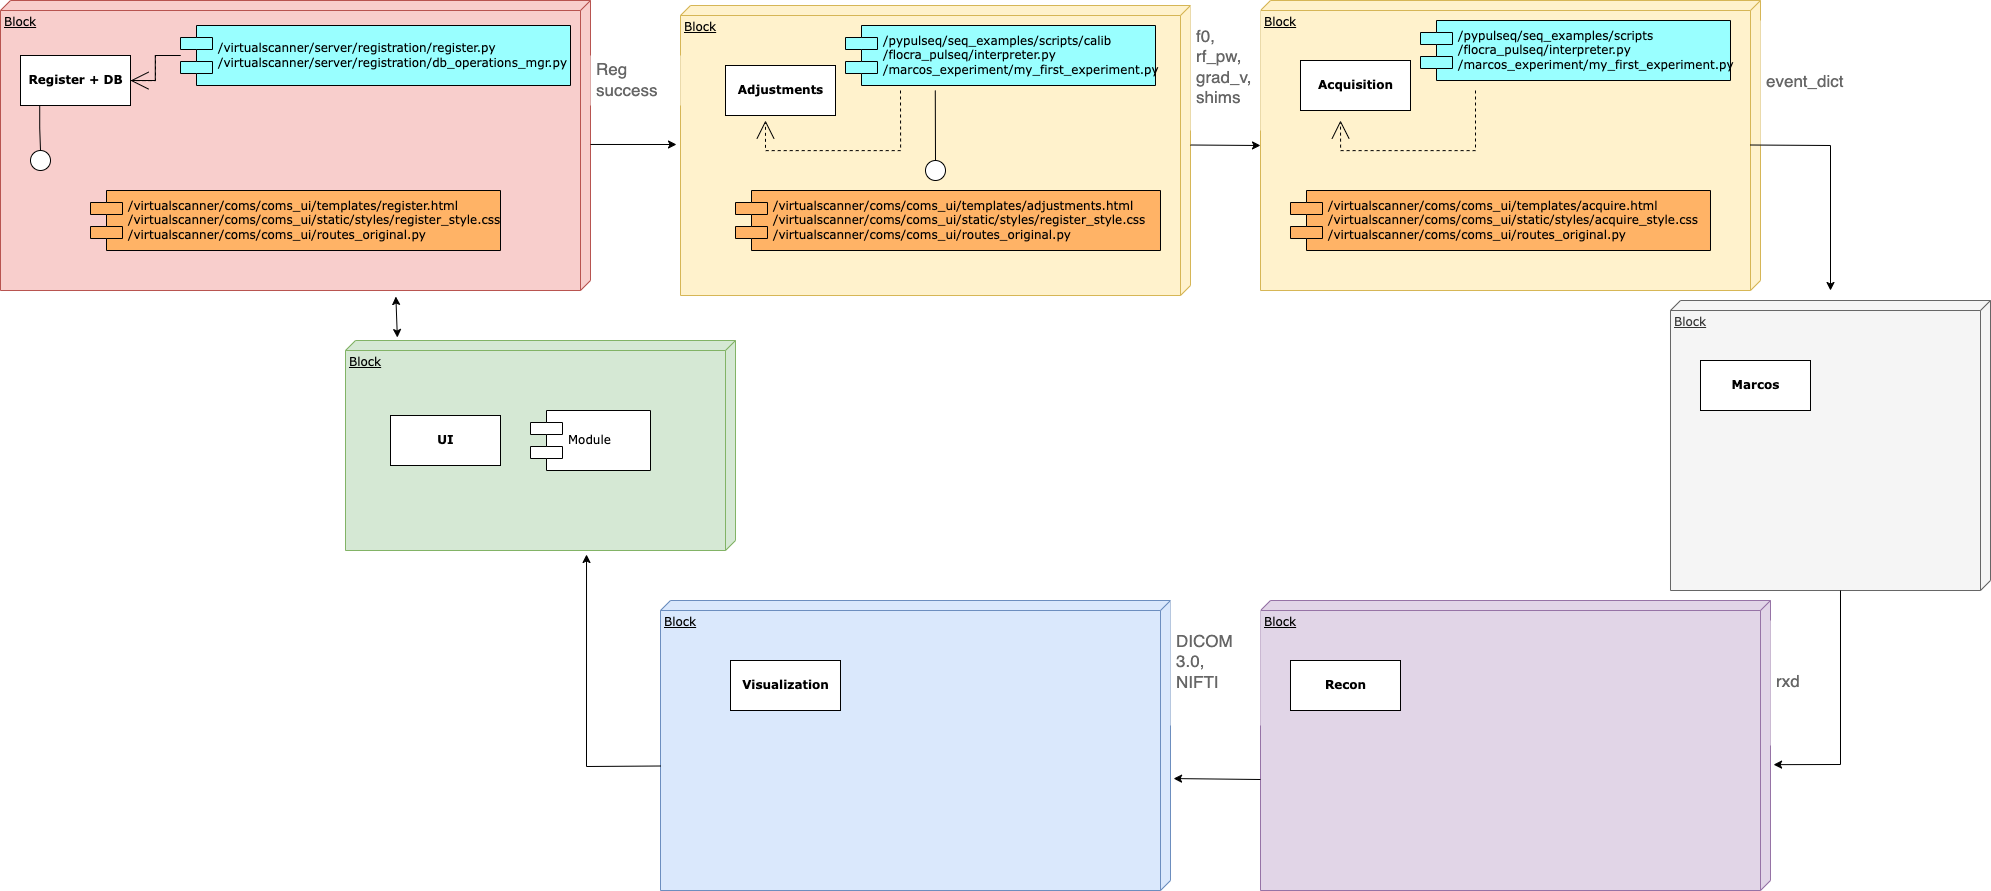

The diagram above was exported from draw.io. Its source (the exported page's mxGraphModel, read from the mxfile embedded in the PNG):
<mxGraphModel dx="3753" dy="1633" grid="1" gridSize="10" guides="1" tooltips="1" connect="1" arrows="1" fold="1" page="1" pageScale="1" pageWidth="1100" pageHeight="850" background="none" math="0" shadow="0">
  <root>
    <mxCell id="0" />
    <mxCell id="1" parent="0" />
    <mxCell id="39150e848f15840c-1" value="Block" style="verticalAlign=top;align=left;spacingTop=8;spacingLeft=2;spacingRight=12;shape=cube;size=10;direction=south;fontStyle=4;html=1;rounded=0;shadow=0;comic=0;labelBackgroundColor=none;strokeWidth=1;fontFamily=Verdana;fontSize=12;fillColor=#fff2cc;strokeColor=#d6b656;" parent="1" vertex="1">
      <mxGeometry x="1250" y="70" width="500" height="290" as="geometry" />
    </mxCell>
    <mxCell id="39150e848f15840c-2" value="Block" style="verticalAlign=top;align=left;spacingTop=8;spacingLeft=2;spacingRight=12;shape=cube;size=10;direction=south;fontStyle=4;html=1;rounded=0;shadow=0;comic=0;labelBackgroundColor=none;strokeWidth=1;fontFamily=Verdana;fontSize=12;fillColor=#f8cecc;strokeColor=#b85450;" parent="1" vertex="1">
      <mxGeometry x="-10" y="70" width="590" height="290" as="geometry" />
    </mxCell>
    <mxCell id="39150e848f15840c-3" value="Block" style="verticalAlign=top;align=left;spacingTop=8;spacingLeft=2;spacingRight=12;shape=cube;size=10;direction=south;fontStyle=4;html=1;rounded=0;shadow=0;comic=0;labelBackgroundColor=none;strokeWidth=1;fontFamily=Verdana;fontSize=12;fillColor=#d5e8d4;strokeColor=#82b366;" parent="1" vertex="1">
      <mxGeometry x="335" y="410" width="390" height="210" as="geometry" />
    </mxCell>
    <mxCell id="39150e848f15840c-4" value="&lt;b&gt;Acquisition&lt;/b&gt;" style="html=1;rounded=0;shadow=0;comic=0;labelBackgroundColor=none;strokeWidth=1;fontFamily=Verdana;fontSize=12;align=center;" parent="1" vertex="1">
      <mxGeometry x="1290" y="130" width="110" height="50" as="geometry" />
    </mxCell>
    <mxCell id="39150e848f15840c-5" value="/pypulseq/seq_examples/scripts&lt;br&gt;/flocra_pulseq/interpreter.py&lt;br&gt;/marcos_experiment/my_first_experiment.py" style="shape=component;align=left;spacingLeft=36;rounded=0;shadow=0;comic=0;labelBackgroundColor=none;strokeWidth=1;fontFamily=Verdana;fontSize=12;html=1;fillColor=#99FFFF;" parent="1" vertex="1">
      <mxGeometry x="1410" y="90" width="310" height="60" as="geometry" />
    </mxCell>
    <mxCell id="39150e848f15840c-6" value="" style="ellipse;whiteSpace=wrap;html=1;rounded=0;shadow=0;comic=0;labelBackgroundColor=none;strokeWidth=1;fontFamily=Verdana;fontSize=12;align=center;" parent="1" vertex="1">
      <mxGeometry x="1280" y="825" width="20" height="20" as="geometry" />
    </mxCell>
    <mxCell id="39150e848f15840c-7" value="/virtualscanner/server/registration/register.py&lt;br&gt;/virtualscanner/server/registration/db_operations_mgr.py" style="shape=component;align=left;spacingLeft=36;rounded=0;shadow=0;comic=0;labelBackgroundColor=none;strokeWidth=1;fontFamily=Verdana;fontSize=12;html=1;fillColor=#99FFFF;" parent="1" vertex="1">
      <mxGeometry x="170" y="95" width="390" height="60" as="geometry" />
    </mxCell>
    <mxCell id="39150e848f15840c-9" value="" style="ellipse;whiteSpace=wrap;html=1;rounded=0;shadow=0;comic=0;labelBackgroundColor=none;strokeWidth=1;fontFamily=Verdana;fontSize=12;align=center;" parent="1" vertex="1">
      <mxGeometry x="20" y="220" width="20" height="20" as="geometry" />
    </mxCell>
    <mxCell id="39150e848f15840c-10" value="Module" style="shape=component;align=left;spacingLeft=36;rounded=0;shadow=0;comic=0;labelBackgroundColor=none;strokeWidth=1;fontFamily=Verdana;fontSize=12;html=1;" parent="1" vertex="1">
      <mxGeometry x="520" y="480" width="120" height="60" as="geometry" />
    </mxCell>
    <mxCell id="39150e848f15840c-13" style="edgeStyle=elbowEdgeStyle;rounded=0;html=1;labelBackgroundColor=none;startArrow=none;startFill=0;startSize=8;endArrow=none;endFill=0;endSize=16;fontFamily=Verdana;fontSize=12;" parent="1" source="39150e848f15840c-8" target="39150e848f15840c-7" edge="1">
      <mxGeometry relative="1" as="geometry" />
    </mxCell>
    <mxCell id="39150e848f15840c-14" style="edgeStyle=elbowEdgeStyle;rounded=0;html=1;labelBackgroundColor=none;startArrow=none;startFill=0;startSize=8;endArrow=none;endFill=0;endSize=16;fontFamily=Verdana;fontSize=12;" parent="1" source="39150e848f15840c-6" edge="1">
      <mxGeometry relative="1" as="geometry">
        <mxPoint x="1290" y="765" as="targetPoint" />
      </mxGeometry>
    </mxCell>
    <mxCell id="39150e848f15840c-15" style="edgeStyle=orthogonalEdgeStyle;rounded=0;html=1;labelBackgroundColor=none;startArrow=none;startFill=0;startSize=8;endArrow=open;endFill=0;endSize=16;fontFamily=Verdana;fontSize=12;dashed=1;" parent="1" edge="1">
      <mxGeometry relative="1" as="geometry">
        <Array as="points">
          <mxPoint x="1465" y="220" />
          <mxPoint x="1330" y="220" />
        </Array>
        <mxPoint x="1465" y="160" as="sourcePoint" />
        <mxPoint x="1330" y="190" as="targetPoint" />
      </mxGeometry>
    </mxCell>
    <mxCell id="39150e848f15840c-16" style="edgeStyle=orthogonalEdgeStyle;rounded=0;html=1;dashed=1;labelBackgroundColor=none;startArrow=none;startFill=0;startSize=8;endArrow=open;endFill=0;endSize=16;fontFamily=Verdana;fontSize=12;" parent="1" source="39150e848f15840c-7" target="39150e848f15840c-8" edge="1">
      <mxGeometry relative="1" as="geometry" />
    </mxCell>
    <mxCell id="N8Z8TdWXPWbaTwywwIVp-1" value="" style="edgeStyle=elbowEdgeStyle;rounded=0;html=1;labelBackgroundColor=none;startArrow=none;startFill=0;startSize=8;endArrow=none;endFill=0;endSize=16;fontFamily=Verdana;fontSize=12;" edge="1" parent="1" source="39150e848f15840c-9" target="39150e848f15840c-8">
      <mxGeometry relative="1" as="geometry">
        <mxPoint x="-150" y="240" as="sourcePoint" />
        <mxPoint x="110" y="150" as="targetPoint" />
      </mxGeometry>
    </mxCell>
    <mxCell id="39150e848f15840c-8" value="&lt;b&gt;Register + DB&lt;/b&gt;" style="html=1;rounded=0;shadow=0;comic=0;labelBackgroundColor=none;strokeWidth=1;fontFamily=Verdana;fontSize=12;align=center;" parent="1" vertex="1">
      <mxGeometry x="10" y="125" width="110" height="50" as="geometry" />
    </mxCell>
    <mxCell id="N8Z8TdWXPWbaTwywwIVp-2" value="Block" style="verticalAlign=top;align=left;spacingTop=8;spacingLeft=2;spacingRight=12;shape=cube;size=10;direction=south;fontStyle=4;html=1;rounded=0;shadow=0;comic=0;labelBackgroundColor=none;strokeWidth=1;fontFamily=Verdana;fontSize=12;fillColor=#fff2cc;strokeColor=#d6b656;" vertex="1" parent="1">
      <mxGeometry x="670" y="75" width="510" height="290" as="geometry" />
    </mxCell>
    <mxCell id="N8Z8TdWXPWbaTwywwIVp-8" value="/virtualscanner/coms/coms_ui/templates/acquire.html&lt;br&gt;/virtualscanner/coms/coms_ui/static/styles/acquire_style.css&lt;br&gt;/virtualscanner/coms/coms_ui/routes_original.py" style="shape=component;align=left;spacingLeft=36;rounded=0;shadow=0;comic=0;labelBackgroundColor=none;strokeWidth=1;fontFamily=Verdana;fontSize=12;html=1;fillColor=#FFB366;" vertex="1" parent="1">
      <mxGeometry x="1280" y="260" width="420" height="60" as="geometry" />
    </mxCell>
    <mxCell id="N8Z8TdWXPWbaTwywwIVp-11" value="&lt;b&gt;UI&lt;/b&gt;" style="html=1;rounded=0;shadow=0;comic=0;labelBackgroundColor=none;strokeWidth=1;fontFamily=Verdana;fontSize=12;align=center;" vertex="1" parent="1">
      <mxGeometry x="380" y="485" width="110" height="50" as="geometry" />
    </mxCell>
    <mxCell id="N8Z8TdWXPWbaTwywwIVp-15" value="&lt;b&gt;Adjustments&lt;/b&gt;" style="html=1;rounded=0;shadow=0;comic=0;labelBackgroundColor=none;strokeWidth=1;fontFamily=Verdana;fontSize=12;align=center;" vertex="1" parent="1">
      <mxGeometry x="715" y="135" width="110" height="50" as="geometry" />
    </mxCell>
    <mxCell id="N8Z8TdWXPWbaTwywwIVp-16" value="" style="ellipse;whiteSpace=wrap;html=1;rounded=0;shadow=0;comic=0;labelBackgroundColor=none;strokeWidth=1;fontFamily=Verdana;fontSize=12;align=center;" vertex="1" parent="1">
      <mxGeometry x="915" y="230" width="20" height="20" as="geometry" />
    </mxCell>
    <mxCell id="N8Z8TdWXPWbaTwywwIVp-17" style="edgeStyle=elbowEdgeStyle;rounded=0;html=1;labelBackgroundColor=none;startArrow=none;startFill=0;startSize=8;endArrow=none;endFill=0;endSize=16;fontFamily=Verdana;fontSize=12;" edge="1" parent="1" source="N8Z8TdWXPWbaTwywwIVp-16">
      <mxGeometry relative="1" as="geometry">
        <mxPoint x="925" y="160" as="targetPoint" />
      </mxGeometry>
    </mxCell>
    <mxCell id="N8Z8TdWXPWbaTwywwIVp-18" style="edgeStyle=orthogonalEdgeStyle;rounded=0;html=1;labelBackgroundColor=none;startArrow=none;startFill=0;startSize=8;endArrow=open;endFill=0;endSize=16;fontFamily=Verdana;fontSize=12;dashed=1;" edge="1" parent="1">
      <mxGeometry relative="1" as="geometry">
        <Array as="points">
          <mxPoint x="890" y="220" />
          <mxPoint x="755" y="220" />
        </Array>
        <mxPoint x="890" y="160" as="sourcePoint" />
        <mxPoint x="755" y="190" as="targetPoint" />
      </mxGeometry>
    </mxCell>
    <mxCell id="N8Z8TdWXPWbaTwywwIVp-19" value="/pypulseq/seq_examples/scripts/calib&lt;br&gt;/flocra_pulseq/interpreter.py&lt;br&gt;/marcos_experiment/my_first_experiment.py" style="shape=component;align=left;spacingLeft=36;rounded=0;shadow=0;comic=0;labelBackgroundColor=none;strokeWidth=1;fontFamily=Verdana;fontSize=12;html=1;fillColor=#99FFFF;" vertex="1" parent="1">
      <mxGeometry x="835" y="95" width="310" height="60" as="geometry" />
    </mxCell>
    <mxCell id="N8Z8TdWXPWbaTwywwIVp-20" value="/virtualscanner/coms/coms_ui/templates/adjustments.html&lt;br&gt;/virtualscanner/coms/coms_ui/static/styles/register_style.css&lt;br&gt;/virtualscanner/coms/coms_ui/routes_original.py" style="shape=component;align=left;spacingLeft=36;rounded=0;shadow=0;comic=0;labelBackgroundColor=none;strokeWidth=1;fontFamily=Verdana;fontSize=12;html=1;fillColor=#FFB366;" vertex="1" parent="1">
      <mxGeometry x="725" y="260" width="425" height="60" as="geometry" />
    </mxCell>
    <mxCell id="N8Z8TdWXPWbaTwywwIVp-21" value="Block" style="verticalAlign=top;align=left;spacingTop=8;spacingLeft=2;spacingRight=12;shape=cube;size=10;direction=south;fontStyle=4;html=1;rounded=0;shadow=0;comic=0;labelBackgroundColor=none;strokeWidth=1;fontFamily=Verdana;fontSize=12;fillColor=#dae8fc;strokeColor=#6c8ebf;" vertex="1" parent="1">
      <mxGeometry x="650" y="670" width="510" height="290" as="geometry" />
    </mxCell>
    <mxCell id="N8Z8TdWXPWbaTwywwIVp-22" value="&lt;b&gt;Visualization&lt;/b&gt;" style="html=1;rounded=0;shadow=0;comic=0;labelBackgroundColor=none;strokeWidth=1;fontFamily=Verdana;fontSize=12;align=center;" vertex="1" parent="1">
      <mxGeometry x="720" y="730" width="110" height="50" as="geometry" />
    </mxCell>
    <mxCell id="N8Z8TdWXPWbaTwywwIVp-23" value="Block" style="verticalAlign=top;align=left;spacingTop=8;spacingLeft=2;spacingRight=12;shape=cube;size=10;direction=south;fontStyle=4;html=1;rounded=0;shadow=0;comic=0;labelBackgroundColor=none;strokeWidth=1;fontFamily=Verdana;fontSize=12;fillColor=#e1d5e7;strokeColor=#9673a6;" vertex="1" parent="1">
      <mxGeometry x="1250" y="670" width="510" height="290" as="geometry" />
    </mxCell>
    <mxCell id="N8Z8TdWXPWbaTwywwIVp-24" value="&lt;b&gt;Recon&lt;/b&gt;" style="html=1;rounded=0;shadow=0;comic=0;labelBackgroundColor=none;strokeWidth=1;fontFamily=Verdana;fontSize=12;align=center;" vertex="1" parent="1">
      <mxGeometry x="1280" y="730" width="110" height="50" as="geometry" />
    </mxCell>
    <mxCell id="N8Z8TdWXPWbaTwywwIVp-25" value="" style="ellipse;whiteSpace=wrap;html=1;rounded=0;shadow=0;comic=0;labelBackgroundColor=none;strokeWidth=1;fontFamily=Verdana;fontSize=12;align=center;" vertex="1" parent="1">
      <mxGeometry x="1690" y="525" width="20" height="20" as="geometry" />
    </mxCell>
    <mxCell id="N8Z8TdWXPWbaTwywwIVp-26" style="edgeStyle=elbowEdgeStyle;rounded=0;html=1;labelBackgroundColor=none;startArrow=none;startFill=0;startSize=8;endArrow=none;endFill=0;endSize=16;fontFamily=Verdana;fontSize=12;" edge="1" parent="1" source="N8Z8TdWXPWbaTwywwIVp-25">
      <mxGeometry relative="1" as="geometry">
        <mxPoint x="1700" y="465" as="targetPoint" />
      </mxGeometry>
    </mxCell>
    <mxCell id="N8Z8TdWXPWbaTwywwIVp-27" value="Block" style="verticalAlign=top;align=left;spacingTop=8;spacingLeft=2;spacingRight=12;shape=cube;size=10;direction=south;fontStyle=4;html=1;rounded=0;shadow=0;comic=0;labelBackgroundColor=none;strokeWidth=1;fontFamily=Verdana;fontSize=12;fillColor=#f5f5f5;strokeColor=#666666;fontColor=#333333;" vertex="1" parent="1">
      <mxGeometry x="1660" y="370" width="320" height="290" as="geometry" />
    </mxCell>
    <mxCell id="N8Z8TdWXPWbaTwywwIVp-28" value="&lt;b&gt;Marcos&lt;/b&gt;" style="html=1;rounded=0;shadow=0;comic=0;labelBackgroundColor=none;strokeWidth=1;fontFamily=Verdana;fontSize=12;align=center;" vertex="1" parent="1">
      <mxGeometry x="1690" y="430" width="110" height="50" as="geometry" />
    </mxCell>
    <mxCell id="N8Z8TdWXPWbaTwywwIVp-30" value="" style="endArrow=classic;startArrow=classic;html=1;rounded=0;exitX=-0.019;exitY=0.867;exitDx=0;exitDy=0;exitPerimeter=0;" edge="1" parent="1">
      <mxGeometry width="50" height="50" relative="1" as="geometry">
        <mxPoint x="386.8699999999999" y="407.01" as="sourcePoint" />
        <mxPoint x="385.355357238858" y="366" as="targetPoint" />
      </mxGeometry>
    </mxCell>
    <mxCell id="N8Z8TdWXPWbaTwywwIVp-31" value="/virtualscanner/coms/coms_ui/templates/register.html&lt;br&gt;/virtualscanner/coms/coms_ui/static/styles/register_style.css&lt;br&gt;/virtualscanner/coms/coms_ui/routes_original.py" style="shape=component;align=left;spacingLeft=36;rounded=0;shadow=0;comic=0;labelBackgroundColor=none;strokeWidth=1;fontFamily=Verdana;fontSize=12;html=1;fillColor=#FFB366;" vertex="1" parent="1">
      <mxGeometry x="80" y="260" width="410" height="60" as="geometry" />
    </mxCell>
    <mxCell id="N8Z8TdWXPWbaTwywwIVp-32" value="Reg success" style="strokeWidth=1;shadow=0;dashed=0;align=center;html=1;shape=mxgraph.mockup.text.textBox;fontColor=#666666;align=left;fontSize=17;spacingLeft=4;spacingTop=-3;whiteSpace=wrap;strokeColor=none;mainText=" vertex="1" parent="1">
      <mxGeometry x="580" y="125" width="90" height="50" as="geometry" />
    </mxCell>
    <mxCell id="N8Z8TdWXPWbaTwywwIVp-33" value="f0, &lt;br&gt;rf_pw,&lt;br&gt;grad_v,&lt;br&gt;shims" style="strokeWidth=1;shadow=0;dashed=0;align=center;html=1;shape=mxgraph.mockup.text.textBox;fontColor=#666666;align=left;fontSize=17;spacingLeft=4;spacingTop=-3;whiteSpace=wrap;strokeColor=none;mainText=" vertex="1" parent="1">
      <mxGeometry x="1180" y="75" width="70" height="125" as="geometry" />
    </mxCell>
    <mxCell id="N8Z8TdWXPWbaTwywwIVp-34" value="event_dict" style="strokeWidth=1;shadow=0;dashed=0;align=center;html=1;shape=mxgraph.mockup.text.textBox;fontColor=#666666;align=left;fontSize=17;spacingLeft=4;spacingTop=-3;whiteSpace=wrap;strokeColor=none;mainText=" vertex="1" parent="1">
      <mxGeometry x="1750" y="90" width="90" height="125" as="geometry" />
    </mxCell>
    <mxCell id="N8Z8TdWXPWbaTwywwIVp-35" value="rxd" style="strokeWidth=1;shadow=0;dashed=0;align=center;html=1;shape=mxgraph.mockup.text.textBox;fontColor=#666666;align=left;fontSize=17;spacingLeft=4;spacingTop=-3;whiteSpace=wrap;strokeColor=none;mainText=" vertex="1" parent="1">
      <mxGeometry x="1760" y="690" width="90" height="125" as="geometry" />
    </mxCell>
    <mxCell id="N8Z8TdWXPWbaTwywwIVp-36" value="DICOM 3.0,&amp;nbsp;&lt;br&gt;NIFTI" style="strokeWidth=1;shadow=0;dashed=0;align=center;html=1;shape=mxgraph.mockup.text.textBox;fontColor=#666666;align=left;fontSize=17;spacingLeft=4;spacingTop=-3;whiteSpace=wrap;strokeColor=none;mainText=" vertex="1" parent="1">
      <mxGeometry x="1160" y="670" width="90" height="125" as="geometry" />
    </mxCell>
    <mxCell id="N8Z8TdWXPWbaTwywwIVp-37" value="" style="endArrow=classic;html=1;rounded=0;" edge="1" parent="1">
      <mxGeometry width="50" height="50" relative="1" as="geometry">
        <mxPoint x="580" y="213.97" as="sourcePoint" />
        <mxPoint x="666" y="214" as="targetPoint" />
      </mxGeometry>
    </mxCell>
    <mxCell id="N8Z8TdWXPWbaTwywwIVp-38" value="" style="endArrow=classic;html=1;rounded=0;" edge="1" parent="1">
      <mxGeometry width="50" height="50" relative="1" as="geometry">
        <mxPoint x="1180" y="214.5" as="sourcePoint" />
        <mxPoint x="1250" y="215" as="targetPoint" />
      </mxGeometry>
    </mxCell>
    <mxCell id="N8Z8TdWXPWbaTwywwIVp-39" value="" style="endArrow=classic;html=1;rounded=0;" edge="1" parent="1">
      <mxGeometry width="50" height="50" relative="1" as="geometry">
        <mxPoint x="1740" y="214.5" as="sourcePoint" />
        <mxPoint x="1820" y="360" as="targetPoint" />
        <Array as="points">
          <mxPoint x="1820" y="215" />
        </Array>
      </mxGeometry>
    </mxCell>
    <mxCell id="N8Z8TdWXPWbaTwywwIVp-40" value="" style="endArrow=classic;html=1;rounded=0;entryX=0.566;entryY=-0.006;entryDx=0;entryDy=0;entryPerimeter=0;" edge="1" parent="1" target="N8Z8TdWXPWbaTwywwIVp-23">
      <mxGeometry width="50" height="50" relative="1" as="geometry">
        <mxPoint x="1830" y="660" as="sourcePoint" />
        <mxPoint x="1930" y="835.5" as="targetPoint" />
        <Array as="points">
          <mxPoint x="1830" y="834" />
        </Array>
      </mxGeometry>
    </mxCell>
    <mxCell id="N8Z8TdWXPWbaTwywwIVp-41" value="" style="endArrow=classic;html=1;rounded=0;entryX=0.614;entryY=-0.006;entryDx=0;entryDy=0;entryPerimeter=0;" edge="1" parent="1" target="N8Z8TdWXPWbaTwywwIVp-21">
      <mxGeometry width="50" height="50" relative="1" as="geometry">
        <mxPoint x="1250" y="849" as="sourcePoint" />
        <mxPoint x="1180" y="849" as="targetPoint" />
      </mxGeometry>
    </mxCell>
    <mxCell id="N8Z8TdWXPWbaTwywwIVp-42" value="" style="endArrow=classic;html=1;rounded=0;entryX=1.019;entryY=0.382;entryDx=0;entryDy=0;entryPerimeter=0;" edge="1" parent="1" target="39150e848f15840c-3">
      <mxGeometry width="50" height="50" relative="1" as="geometry">
        <mxPoint x="650" y="835.5" as="sourcePoint" />
        <mxPoint x="563" y="834.5" as="targetPoint" />
        <Array as="points">
          <mxPoint x="576" y="836" />
        </Array>
      </mxGeometry>
    </mxCell>
  </root>
</mxGraphModel>